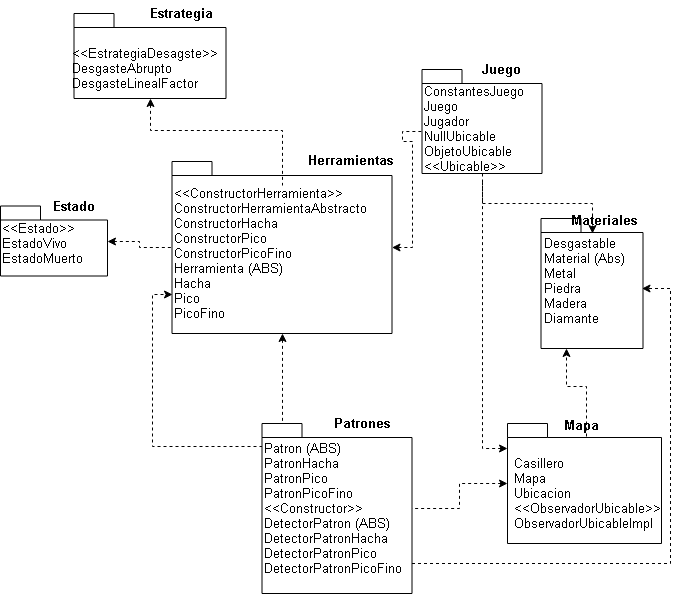

The diagram above was exported from draw.io. Its source (the exported page's mxGraphModel, read from the mxfile embedded in the PNG):
<mxGraphModel dx="800" dy="450" grid="1" gridSize="10" guides="1" tooltips="1" connect="1" arrows="1" fold="1" page="1" pageScale="1" pageWidth="1169" pageHeight="827" math="0" shadow="0">
  <root>
    <mxCell id="0" />
    <mxCell id="1" parent="0" />
    <mxCell id="B8WoBHcPPquYgJ9rcC7f-1" style="edgeStyle=orthogonalEdgeStyle;rounded=0;orthogonalLoop=1;jettySize=auto;html=1;startArrow=classic;startFill=1;endArrow=none;endFill=0;dashed=1;" edge="1" parent="1" source="B8WoBHcPPquYgJ9rcC7f-2" target="B8WoBHcPPquYgJ9rcC7f-5">
      <mxGeometry relative="1" as="geometry" />
    </mxCell>
    <mxCell id="B8WoBHcPPquYgJ9rcC7f-2" value="" style="shape=folder;fontStyle=1;spacingTop=10;tabWidth=40;tabHeight=14;tabPosition=left;html=1;" vertex="1" parent="1">
      <mxGeometry y="205.5" width="107" height="70" as="geometry" />
    </mxCell>
    <mxCell id="B8WoBHcPPquYgJ9rcC7f-3" style="edgeStyle=orthogonalEdgeStyle;rounded=0;orthogonalLoop=1;jettySize=auto;html=1;entryX=0;entryY=0;entryDx=20;entryDy=0;entryPerimeter=0;dashed=1;startArrow=classic;startFill=1;endArrow=none;endFill=0;fontSize=13;" edge="1" parent="1" source="B8WoBHcPPquYgJ9rcC7f-5" target="B8WoBHcPPquYgJ9rcC7f-15">
      <mxGeometry relative="1" as="geometry" />
    </mxCell>
    <mxCell id="B8WoBHcPPquYgJ9rcC7f-4" style="edgeStyle=orthogonalEdgeStyle;rounded=0;orthogonalLoop=1;jettySize=auto;html=1;dashed=1;startArrow=classic;startFill=1;endArrow=none;endFill=0;fontSize=13;" edge="1" parent="1" source="B8WoBHcPPquYgJ9rcC7f-5" target="B8WoBHcPPquYgJ9rcC7f-25">
      <mxGeometry relative="1" as="geometry" />
    </mxCell>
    <mxCell id="B8WoBHcPPquYgJ9rcC7f-5" value="" style="shape=folder;fontStyle=1;spacingTop=10;tabWidth=40;tabHeight=14;tabPosition=left;html=1;" vertex="1" parent="1">
      <mxGeometry x="171.5" y="161" width="220" height="172" as="geometry" />
    </mxCell>
    <mxCell id="B8WoBHcPPquYgJ9rcC7f-6" style="edgeStyle=orthogonalEdgeStyle;rounded=0;orthogonalLoop=1;jettySize=auto;html=1;entryX=0.25;entryY=1;entryDx=0;entryDy=0;entryPerimeter=0;dashed=1;startArrow=none;startFill=0;endArrow=classic;endFill=1;fontSize=13;exitX=0.51;exitY=0.106;exitDx=0;exitDy=0;exitPerimeter=0;" edge="1" parent="1" source="B8WoBHcPPquYgJ9rcC7f-9" target="B8WoBHcPPquYgJ9rcC7f-12">
      <mxGeometry relative="1" as="geometry" />
    </mxCell>
    <mxCell id="B8WoBHcPPquYgJ9rcC7f-7" style="edgeStyle=orthogonalEdgeStyle;rounded=0;orthogonalLoop=1;jettySize=auto;html=1;dashed=1;startArrow=classic;startFill=1;endArrow=none;endFill=0;fontSize=13;" edge="1" parent="1" source="B8WoBHcPPquYgJ9rcC7f-9" target="B8WoBHcPPquYgJ9rcC7f-25">
      <mxGeometry relative="1" as="geometry">
        <Array as="points">
          <mxPoint x="481.5" y="448" />
        </Array>
      </mxGeometry>
    </mxCell>
    <mxCell id="B8WoBHcPPquYgJ9rcC7f-8" style="edgeStyle=orthogonalEdgeStyle;rounded=0;orthogonalLoop=1;jettySize=auto;html=1;dashed=1;startArrow=classic;startFill=1;endArrow=none;endFill=0;fontSize=13;" edge="1" parent="1" source="B8WoBHcPPquYgJ9rcC7f-9" target="B8WoBHcPPquYgJ9rcC7f-15">
      <mxGeometry relative="1" as="geometry" />
    </mxCell>
    <mxCell id="B8WoBHcPPquYgJ9rcC7f-9" value="" style="shape=folder;fontStyle=1;spacingTop=10;tabWidth=40;tabHeight=14;tabPosition=left;html=1;" vertex="1" parent="1">
      <mxGeometry x="507" y="423" width="154" height="120" as="geometry" />
    </mxCell>
    <mxCell id="B8WoBHcPPquYgJ9rcC7f-10" style="edgeStyle=orthogonalEdgeStyle;rounded=0;orthogonalLoop=1;jettySize=auto;html=1;endArrow=none;endFill=0;startArrow=classic;startFill=1;dashed=1;entryX=0.503;entryY=0.139;entryDx=0;entryDy=0;entryPerimeter=0;" edge="1" parent="1" source="B8WoBHcPPquYgJ9rcC7f-11" target="B8WoBHcPPquYgJ9rcC7f-5">
      <mxGeometry relative="1" as="geometry" />
    </mxCell>
    <mxCell id="B8WoBHcPPquYgJ9rcC7f-11" value="" style="shape=folder;fontStyle=1;spacingTop=10;tabWidth=40;tabHeight=14;tabPosition=left;html=1;" vertex="1" parent="1">
      <mxGeometry x="73.5" y="13" width="152" height="85" as="geometry" />
    </mxCell>
    <mxCell id="B8WoBHcPPquYgJ9rcC7f-12" value="" style="shape=folder;fontStyle=1;spacingTop=10;tabWidth=40;tabHeight=14;tabPosition=left;html=1;" vertex="1" parent="1">
      <mxGeometry x="540.5" y="218" width="102" height="130" as="geometry" />
    </mxCell>
    <mxCell id="B8WoBHcPPquYgJ9rcC7f-13" style="edgeStyle=orthogonalEdgeStyle;rounded=0;orthogonalLoop=1;jettySize=auto;html=1;dashed=1;startArrow=none;startFill=0;endArrow=classic;endFill=1;fontSize=13;entryX=0;entryY=0;entryDx=0;entryDy=132.5;entryPerimeter=0;exitX=0;exitY=0;exitDx=0;exitDy=23;exitPerimeter=0;" edge="1" parent="1" source="B8WoBHcPPquYgJ9rcC7f-15" target="B8WoBHcPPquYgJ9rcC7f-5">
      <mxGeometry relative="1" as="geometry" />
    </mxCell>
    <mxCell id="B8WoBHcPPquYgJ9rcC7f-14" style="edgeStyle=orthogonalEdgeStyle;rounded=0;orthogonalLoop=1;jettySize=auto;html=1;dashed=1;startArrow=none;startFill=0;endArrow=classic;endFill=1;fontSize=13;" edge="1" parent="1" source="B8WoBHcPPquYgJ9rcC7f-15" target="B8WoBHcPPquYgJ9rcC7f-19">
      <mxGeometry relative="1" as="geometry">
        <Array as="points">
          <mxPoint x="670" y="563" />
          <mxPoint x="670" y="288" />
        </Array>
      </mxGeometry>
    </mxCell>
    <mxCell id="B8WoBHcPPquYgJ9rcC7f-15" value="" style="shape=folder;fontStyle=1;spacingTop=10;tabWidth=40;tabHeight=14;tabPosition=left;html=1;" vertex="1" parent="1">
      <mxGeometry x="261.5" y="423" width="150" height="170" as="geometry" />
    </mxCell>
    <mxCell id="B8WoBHcPPquYgJ9rcC7f-16" style="edgeStyle=orthogonalEdgeStyle;rounded=0;orthogonalLoop=1;jettySize=auto;html=1;dashed=1;startArrow=none;startFill=0;endArrow=classic;endFill=1;fontSize=13;" edge="1" parent="1" source="B8WoBHcPPquYgJ9rcC7f-17" target="B8WoBHcPPquYgJ9rcC7f-19">
      <mxGeometry relative="1" as="geometry" />
    </mxCell>
    <mxCell id="B8WoBHcPPquYgJ9rcC7f-17" value="" style="shape=folder;fontStyle=1;spacingTop=10;tabWidth=40;tabHeight=14;tabPosition=left;html=1;" vertex="1" parent="1">
      <mxGeometry x="421.5" y="69" width="120" height="104" as="geometry" />
    </mxCell>
    <mxCell id="B8WoBHcPPquYgJ9rcC7f-18" value="Materiales" style="text;align=center;fontStyle=1;verticalAlign=middle;spacingLeft=3;spacingRight=3;strokeColor=none;rotatable=0;points=[[0,0.5],[1,0.5]];portConstraint=eastwest;fontSize=13;" vertex="1" parent="1">
      <mxGeometry x="564" y="207" width="80" height="26" as="geometry" />
    </mxCell>
    <mxCell id="B8WoBHcPPquYgJ9rcC7f-19" value="Desgastable&lt;br&gt;Material (Abs)&lt;br&gt;Metal&lt;br&gt;Piedra&lt;br&gt;Madera&lt;br&gt;Diamante&lt;br&gt;&lt;br&gt;" style="text;html=1;resizable=0;points=[];autosize=1;align=left;verticalAlign=top;spacingTop=-4;fontSize=13;" vertex="1" parent="1">
      <mxGeometry x="541.5" y="233" width="100" height="110" as="geometry" />
    </mxCell>
    <mxCell id="B8WoBHcPPquYgJ9rcC7f-20" value="Estado" style="text;align=center;fontStyle=1;verticalAlign=middle;spacingLeft=3;spacingRight=3;strokeColor=none;rotatable=0;points=[[0,0.5],[1,0.5]];portConstraint=eastwest;fontSize=13;" vertex="1" parent="1">
      <mxGeometry x="33.5" y="193" width="80" height="26" as="geometry" />
    </mxCell>
    <mxCell id="B8WoBHcPPquYgJ9rcC7f-21" value="&amp;lt;&amp;lt;Estado&amp;gt;&amp;gt;&lt;br&gt;EstadoVivo&lt;br&gt;EstadoMuerto&lt;br&gt;" style="text;html=1;resizable=0;points=[];autosize=1;align=left;verticalAlign=top;spacingTop=-4;fontSize=13;" vertex="1" parent="1">
      <mxGeometry y="218" width="100" height="50" as="geometry" />
    </mxCell>
    <mxCell id="B8WoBHcPPquYgJ9rcC7f-22" value="Estrategia" style="text;align=center;fontStyle=1;verticalAlign=middle;spacingLeft=3;spacingRight=3;strokeColor=none;rotatable=0;points=[[0,0.5],[1,0.5]];portConstraint=eastwest;fontSize=13;" vertex="1" parent="1">
      <mxGeometry x="141.5" width="80" height="26" as="geometry" />
    </mxCell>
    <mxCell id="B8WoBHcPPquYgJ9rcC7f-23" value="&amp;lt;&amp;lt;EstrategiaDesagste&amp;gt;&amp;gt;&lt;br&gt;DesgasteAbrupto&lt;br&gt;DesgasteLinealFactor&lt;br&gt;" style="text;html=1;resizable=0;points=[];autosize=1;align=left;verticalAlign=top;spacingTop=-4;fontSize=13;" vertex="1" parent="1">
      <mxGeometry x="69.5" y="43" width="160" height="50" as="geometry" />
    </mxCell>
    <mxCell id="B8WoBHcPPquYgJ9rcC7f-24" value="Herramientas" style="text;align=center;fontStyle=1;verticalAlign=middle;spacingLeft=3;spacingRight=3;strokeColor=none;rotatable=0;points=[[0,0.5],[1,0.5]];portConstraint=eastwest;fontSize=13;" vertex="1" parent="1">
      <mxGeometry x="310.5" y="147.5" width="80" height="26" as="geometry" />
    </mxCell>
    <mxCell id="B8WoBHcPPquYgJ9rcC7f-25" value="ConstantesJuego&lt;br&gt;Juego&lt;br&gt;Jugador&lt;br&gt;NullUbicable&lt;br&gt;ObjetoUbicable&lt;br&gt;&amp;lt;&amp;lt;Ubicable&amp;gt;&amp;gt;&lt;br&gt;" style="text;html=1;resizable=0;points=[];autosize=1;align=left;verticalAlign=top;spacingTop=-4;fontSize=13;" vertex="1" parent="1">
      <mxGeometry x="421.5" y="81" width="120" height="100" as="geometry" />
    </mxCell>
    <mxCell id="B8WoBHcPPquYgJ9rcC7f-26" value="Juego" style="text;align=center;fontStyle=1;verticalAlign=middle;spacingLeft=3;spacingRight=3;strokeColor=none;rotatable=0;points=[[0,0.5],[1,0.5]];portConstraint=eastwest;fontSize=13;" vertex="1" parent="1">
      <mxGeometry x="461.5" y="56" width="80" height="26" as="geometry" />
    </mxCell>
    <mxCell id="B8WoBHcPPquYgJ9rcC7f-27" value="&amp;lt;&amp;lt;ConstructorHerramienta&amp;gt;&amp;gt;&lt;br&gt;ConstructorHerramientaAbstracto&lt;br&gt;ConstructorHacha&lt;br&gt;ConstructorPico&lt;br&gt;ConstructorPicoFino&lt;br&gt;Herramienta (ABS)&lt;br&gt;Hacha&lt;br&gt;Pico&lt;br&gt;PicoFino&lt;br&gt;&lt;br&gt;" style="text;html=1;resizable=0;points=[];autosize=1;align=left;verticalAlign=top;spacingTop=-4;fontSize=13;" vertex="1" parent="1">
      <mxGeometry x="171.5" y="183" width="210" height="160" as="geometry" />
    </mxCell>
    <mxCell id="B8WoBHcPPquYgJ9rcC7f-28" value="Patrones" style="text;align=center;fontStyle=1;verticalAlign=middle;spacingLeft=3;spacingRight=3;strokeColor=none;rotatable=0;points=[[0,0.5],[1,0.5]];portConstraint=eastwest;fontSize=13;" vertex="1" parent="1">
      <mxGeometry x="321.5" y="410" width="80" height="26" as="geometry" />
    </mxCell>
    <mxCell id="B8WoBHcPPquYgJ9rcC7f-29" value="Patron (ABS)&lt;br&gt;PatronHacha&lt;br&gt;PatronPico&lt;br&gt;PatronPicoFino&lt;br&gt;&amp;lt;&amp;lt;Constructor&amp;gt;&amp;gt;&lt;br&gt;DetectorPatron (ABS)&lt;br&gt;DetectorPatronHacha&lt;br&gt;DetectorPatronPico&lt;br&gt;DetectorPatronPicoFino&lt;br&gt;&lt;br&gt;" style="text;html=1;resizable=0;points=[];autosize=1;align=left;verticalAlign=top;spacingTop=-4;fontSize=13;" vertex="1" parent="1">
      <mxGeometry x="261.5" y="438" width="150" height="160" as="geometry" />
    </mxCell>
    <mxCell id="B8WoBHcPPquYgJ9rcC7f-30" value="Casillero&lt;br&gt;Mapa&lt;br&gt;Ubicacion&lt;br&gt;&amp;lt;&amp;lt;ObservadorUbicable&amp;gt;&amp;gt;&lt;br&gt;ObservadorUbicableImpl&lt;br&gt;" style="text;html=1;resizable=0;points=[];autosize=1;align=left;verticalAlign=top;spacingTop=-4;fontSize=13;" vertex="1" parent="1">
      <mxGeometry x="511.5" y="453" width="160" height="80" as="geometry" />
    </mxCell>
    <mxCell id="B8WoBHcPPquYgJ9rcC7f-31" value="Mapa" style="text;align=center;fontStyle=1;verticalAlign=middle;spacingLeft=3;spacingRight=3;strokeColor=none;rotatable=0;points=[[0,0.5],[1,0.5]];portConstraint=eastwest;fontSize=13;" vertex="1" parent="1">
      <mxGeometry x="541.5" y="412" width="80" height="26" as="geometry" />
    </mxCell>
  </root>
</mxGraphModel>